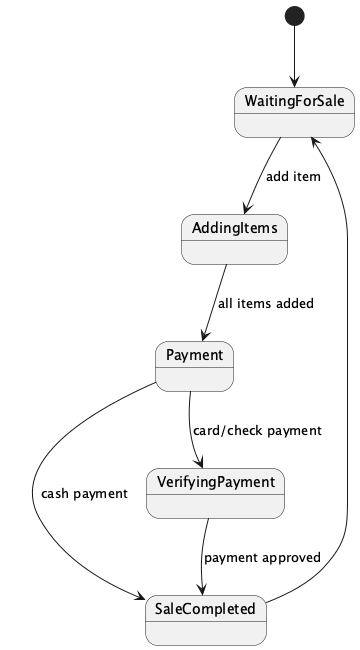

The diagram above was rendered by PlantUML. Its source (embedded in the PNG):
@startuml

[*] --> WaitingForSale
WaitingForSale --> AddingItems : add item
AddingItems --> Payment : all items added
Payment --> SaleCompleted : cash payment
Payment --> VerifyingPayment : card/check payment
VerifyingPayment --> SaleCompleted : payment approved
SaleCompleted --> WaitingForSale

@enduml